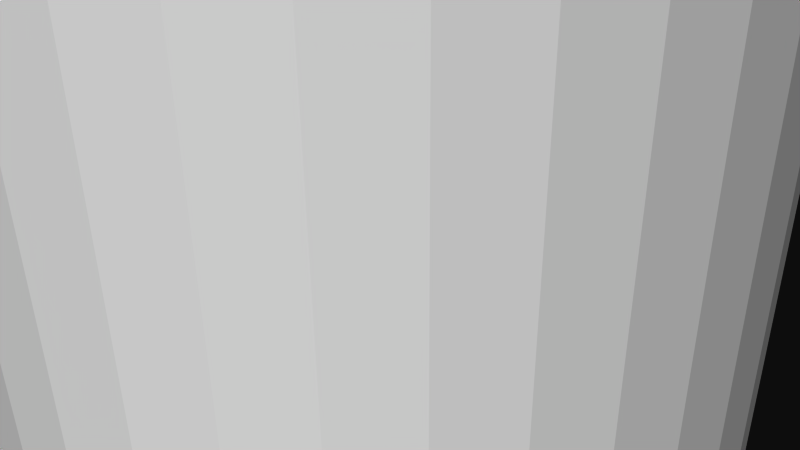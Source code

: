 # Source: 12242.blend  (saved by Blender 2.72.0; exported with 4.5.12 LTS)
import bpy
from mathutils import Matrix  # noqa: F401  (used for matrix-valued properties, if any)

bpy.ops.wm.read_factory_settings(use_empty=True)
scene = bpy.context.scene
scene.name = 'Scene'

# ---- collections
col_collection_1 = bpy.data.collections.new('Collection 1'); scene.collection.children.link(col_collection_1)

# ---- materials (node trees are filled in below, after node groups)
mat_material = bpy.data.materials.new('Material')
mat_material.alpha_threshold = 0.0
mat_material.use_transparent_shadow = False
mat_material.diffuse_color = (1.0, 1.0, 1.0, 1.0)
mat_material.specular_color = (0.902, 0.902, 0.902)
mat_material.roughness = 0.5

# ---- material node trees

# ---- world
world_world = bpy.data.worlds.new('World'); scene.world = world_world
world_world.color = (0.05088, 0.05088, 0.05088)
world_world.use_sun_shadow = False
world_world.sun_shadow_jitter_overblur = 0.0
world_world.cycles.sampling_method = 'MANUAL'
world_world.cycles.sample_map_resolution = 256

# ---- cameras
cam_camera = bpy.data.cameras.new('Camera')
cam_camera.clip_end = 100.0
cam_camera.lens = 35.0
cam_camera.sensor_width = 32.0
cam_camera.sensor_height = 18.0
cam_camera.ortho_scale = 7.314
cam_camera.dof.focus_distance = 0.0
cam_camera.dof.aperture_fstop = 128.0

# ---- meshes
me_rob_12242 = bpy.data.meshes.new('ROB-12242')
me_rob_12242.from_pydata([(0.4039, 76.2, 4.745), (-0.4039, -76.2, 4.745), (0.4039, -76.2, 4.745), (1.2, -76.2, 4.609), (1.2, 76.2, 4.609), (1.962, -76.2, 4.34), (1.962, 76.2, 4.34), (2.667, -76.2, 3.946), (2.667, 76.2, 3.946), (3.295, -76.2, 3.438), (3.295, 76.2, 3.438), (3.829, -76.2, 2.832), (3.829, 76.2, 2.832), (4.253, -76.2, 2.144), (4.253, 76.2, 2.144), (4.554, -76.2, 1.395), (4.554, 76.2, 1.395), (4.724, -76.2, 0.6049), (4.724, 76.2, 0.6049), (4.758, -76.2, -0.2021), (4.758, 76.2, -0.2021), (4.656, -76.2, -1.003), (4.656, 76.2, -1.003), (4.419, -76.2, -1.776), (4.419, 76.2, -1.776), (4.055, -76.2, -2.497), (4.055, 76.2, -2.497), (3.575, -76.2, -3.146), (3.575, 76.2, -3.146), (2.992, -76.2, -3.705), (2.992, 76.2, -3.705), (2.323, -76.2, -4.158), (2.323, 76.2, -4.158), (1.587, -76.2, -4.49), (1.587, 76.2, -4.49), (0.8049, -76.2, -4.694), (0.8049, 76.2, -4.694), (-4.768e-07, -76.2, -4.763), (-4.768e-07, 76.2, -4.763), (-0.8049, -76.2, -4.694), (-0.8049, 76.2, -4.694), (-1.587, -76.2, -4.49), (-1.587, 76.2, -4.49), (-2.323, -76.2, -4.158), (-2.323, 76.2, -4.158), (-2.992, -76.2, -3.705), (-2.992, 76.2, -3.705), (-3.575, -76.2, -3.146), (-3.575, 76.2, -3.146), (-4.055, -76.2, -2.497), (-4.055, 76.2, -2.497), (-4.419, -76.2, -1.776), (-4.419, 76.2, -1.776), (-4.656, -76.2, -1.003), (-4.656, 76.2, -1.003), (-4.758, -76.2, -0.2021), (-4.758, 76.2, -0.2021), (-4.724, -76.2, 0.6049), (-4.724, 76.2, 0.6049), (-4.554, -76.2, 1.395), (-4.554, 76.2, 1.395), (-4.253, -76.2, 2.144), (-4.253, 76.2, 2.144), (-3.829, -76.2, 2.832), (-3.829, 76.2, 2.832), (-3.295, -76.2, 3.438), (-3.295, 76.2, 3.438), (-2.667, -76.2, 3.946), (-2.667, 76.2, 3.946), (-1.962, -76.2, 4.34), (-1.962, 76.2, 4.34), (-1.2, -76.2, 4.609), (-1.2, 76.2, 4.609), (-0.4039, 76.2, 4.745), (-0.8049, -76.2, -4.694), (-4.768e-07, -76.2, -4.763), (-4.253, -76.2, 2.144), (0.4039, -76.2, 4.745), (-0.4039, -76.2, 4.745), (-1.2, -76.2, 4.609), (-1.962, -76.2, 4.34), (-2.667, -76.2, 3.946), (3.295, -76.2, 3.438), (2.667, -76.2, 3.946), (-3.295, -76.2, 3.438), (-3.829, -76.2, 2.832), (4.724, -76.2, 0.6049), (4.554, -76.2, 1.395), (1.962, -76.2, 4.34), (1.2, -76.2, 4.609), (-4.055, -76.2, -2.497), (-4.554, -76.2, 1.395), (-4.724, -76.2, 0.6049), (4.758, -76.2, -0.2021), (0.8049, -76.2, -4.694), (1.587, -76.2, -4.49), (2.323, -76.2, -4.158), (2.992, -76.2, -3.705), (3.575, -76.2, -3.146), (4.055, -76.2, -2.497), (4.419, -76.2, -1.776), (4.656, -76.2, -1.003), (4.253, -76.2, 2.144), (3.829, -76.2, 2.832), (-3.575, -76.2, -3.146), (-2.992, -76.2, -3.705), (-4.758, -76.2, -0.2021), (-4.656, -76.2, -1.003), (-4.419, -76.2, -1.776), (-2.323, -76.2, -4.158), (-1.587, -76.2, -4.49)], [], [(9, 10, 8, 7), (59, 60, 58, 57), (61, 62, 60, 59), (1, 73, 72, 71), (5, 6, 4, 3), (65, 66, 64, 63), (37, 38, 36, 35), (73, 1, 2, 0), (31, 32, 30, 29), (45, 46, 44, 43), (71, 72, 70, 69), (53, 54, 52, 51), (67, 68, 66, 65), (69, 70, 68, 67), (51, 52, 50, 49), (15, 16, 14, 13), (17, 18, 16, 15), (55, 56, 54, 53), (13, 14, 12, 11), (47, 48, 46, 45), (57, 58, 56, 55), (27, 28, 26, 25), (3, 4, 0, 2), (39, 40, 38, 37), (7, 8, 6, 5), (35, 36, 34, 33), (63, 64, 62, 61), (23, 24, 22, 21), (49, 50, 48, 47), (11, 12, 10, 9), (25, 26, 24, 23), (85, 76, 91, 92, 106, 107, 108, 90, 104, 105, 109, 110, 74, 75, 94, 95, 96, 97, 98, 99, 100, 101, 93, 86, 87, 102, 103, 82, 83, 88, 89, 77, 78, 79, 80, 81, 84), (33, 34, 32, 31), (29, 30, 28, 27), (19, 20, 18, 17), (32, 34, 36, 38, 40, 42, 44, 46, 48, 50, 52, 54, 56, 58, 60, 62, 64, 66, 68, 70, 72, 73, 0, 4, 6, 8, 10, 12, 14, 16, 18, 20, 22, 24, 26, 28, 30), (41, 42, 40, 39), (21, 22, 20, 19), (43, 44, 42, 41)])
me_rob_12242.materials.append(mat_material)
me_rob_12242.use_remesh_preserve_volume = False
me_rob_12242.use_remesh_preserve_attributes = False
me_rob_12242.use_mirror_vertex_groups = False
me_rob_12242.update()

# ---- objects
ob_rob_12242 = bpy.data.objects.new('ROB-12242', me_rob_12242)
ob_camera = bpy.data.objects.new('Camera', cam_camera)

# ---- transforms, parenting, visibility, modifiers, constraints
ob_rob_12242.location = (0.0, 0.0, 0.0)
ob_rob_12242.rotation_euler = (1.571, -0.0, 0.0)
ob_rob_12242.lineart.crease_threshold = 0.0
ob_camera.location = (7.481, -6.508, 5.344)
ob_camera.rotation_euler = (1.109, 0.01082, 0.8149)
ob_camera.lock_rotations_4d = False
ob_camera.empty_display_type = 'ARROWS'
ob_camera.color = (0.0, 0.0, 0.0, 0.0)
ob_camera.display_type = 'WIRE'
ob_camera.lineart.crease_threshold = 0.0

# ---- collection membership
col_collection_1.objects.link(ob_rob_12242)
col_collection_1.objects.link(ob_camera)

# ---- scene / render settings (as saved in the file)
scene.camera = ob_camera
scene.frame_start = 1; scene.frame_end = 250; scene.frame_set(1)
scene.render.engine = 'BLENDER_EEVEE_NEXT'
scene.render.resolution_percentage = 50
scene.render.dither_intensity = 0.0
scene.cycles.use_denoising = False
scene.cycles.samples = 10
scene.cycles.sampling_pattern = 'TABULATED_SOBOL'
scene.cycles.light_sampling_threshold = 0.0
scene.cycles.use_adaptive_sampling = False
scene.cycles.use_light_tree = False
scene.cycles.blur_glossy = 0.0
scene.cycles.pixel_filter_type = 'GAUSSIAN'
scene.cycles.sample_clamp_indirect = 0.0
scene.view_settings.view_transform = 'Raw'
bpy.context.view_layer.update()

# ---- added for rendering (the .blend has no usable light): sun
light_auto_sun = bpy.data.lights.new('AutoSun', 'SUN')
light_auto_sun.energy = 3.0
light_auto_sun.angle = 0.0523599
ob_auto_sun = bpy.data.objects.new('AutoSun', light_auto_sun)
scene.collection.objects.link(ob_auto_sun)
ob_auto_sun.rotation_euler = (0.872665, 0.174533, 0.523599)
bpy.context.view_layer.update()
